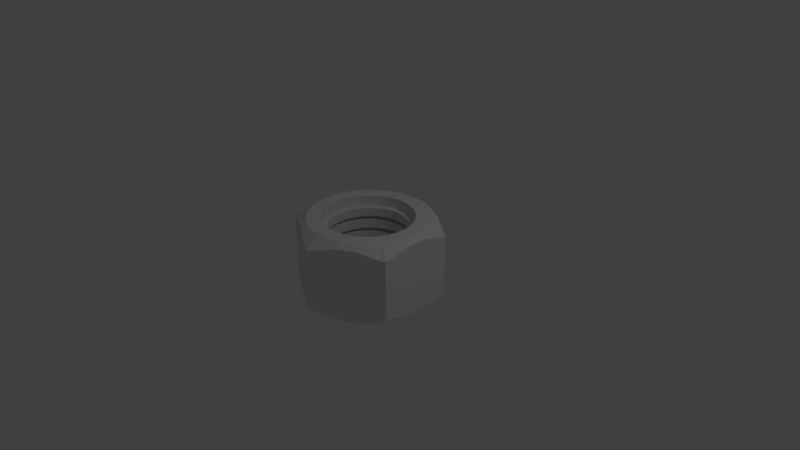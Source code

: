 # Source: roughBolt.blend  (saved by Blender 2.79.0; exported with 4.5.12 LTS)
import bpy
from mathutils import Matrix  # noqa: F401  (used for matrix-valued properties, if any)

bpy.ops.wm.read_factory_settings(use_empty=True)
scene = bpy.context.scene
scene.name = 'Scene'

# ---- collections
col_collection_1 = bpy.data.collections.new('Collection 1'); scene.collection.children.link(col_collection_1)

# ---- world
world_world = bpy.data.worlds.new('World'); scene.world = world_world
world_world.color = (0.05088, 0.05088, 0.05088)
world_world.use_sun_shadow = False
world_world.sun_shadow_jitter_overblur = 0.0
world_world.cycles.sampling_method = 'MANUAL'

# ---- cameras
cam_camera = bpy.data.cameras.new('Camera')
cam_camera.clip_end = 100.0
cam_camera.lens = 35.0
cam_camera.sensor_width = 32.0
cam_camera.sensor_height = 18.0
cam_camera.ortho_scale = 7.314
cam_camera.dof.focus_distance = 0.0
cam_camera.dof.aperture_fstop = 128.0

# ---- lights
light_lamp = bpy.data.lights.new('Lamp', 'POINT')
light_lamp.transmission_factor = 0.0
light_lamp.cutoff_distance = 30.0
light_lamp.energy = 100.0
light_lamp.shadow_buffer_clip_start = 1.001
light_lamp.shadow_soft_size = 0.1
light_lamp.shadow_maximum_resolution = 0.006
light_lamp.use_absolute_resolution = True

# ---- meshes
me_circle = bpy.data.meshes.new('Circle')
me_circle.from_pydata([(-0.866, 0.1433, 0.4849), (-0.866, -0.139, 0.4849), (-0.7856, 0.0827, 0.5502), (-0.866, 0.5, 0.415), (-0.7856, -0.08244, 0.5502), (-0.7512, 0.2442, 0.5502), (-0.684, 0.3951, 0.5502), (-0.866, -0.4213, 0.415), (-0.3089, 0.8216, 0.4849), (-0.5534, 0.6805, 0.4849), (-0.3212, 0.7217, 0.5502), (0.0, 1.0, 0.415), (-0.4642, 0.6391, 0.5502), (-0.1641, 0.7727, 0.5502), (-0.06447, 0.9628, 0.415), (0.0001307, 0.7899, 0.5502), (-0.5869, 0.5286, 0.5502), (-0.7979, 0.5394, 0.415), (0.5571, 0.6784, 0.4849), (0.3126, 0.8195, 0.4849), (0.4644, 0.639, 0.5502), (0.3214, 0.7216, 0.5502), (0.5871, 0.5284, 0.5502), (0.8016, 0.5372, 0.415), (0.1644, 0.7726, 0.5502), (0.06816, 0.9606, 0.415), (0.866, -0.1433, 0.4849), (0.866, 0.139, 0.4849), (0.7856, -0.0827, 0.5502), (0.866, 0.5, 0.415), (0.7856, 0.08244, 0.5502), (0.7512, -0.2442, 0.5502), (0.866, -0.4256, 0.415), (0.6841, 0.3948, 0.5502), (0.7513, 0.244, 0.5502), (0.866, 0.4213, 0.415), (0.3089, -0.8216, 0.4849), (0.5534, -0.6805, 0.4849), (0.3212, -0.7217, 0.5502), (-1.49e-07, -1.0, 0.415), (0.866, -0.5, 0.415), (0.4642, -0.6391, 0.5502), (0.1641, -0.7727, 0.5502), (0.06447, -0.9628, 0.415), (0.684, -0.3951, 0.5502), (0.5869, -0.5286, 0.5502), (0.7979, -0.5394, 0.415), (-0.5571, -0.6784, 0.4849), (-0.3126, -0.8195, 0.4849), (-0.4644, -0.639, 0.5502), (-0.3214, -0.7216, 0.5502), (-0.5871, -0.5284, 0.5502), (-0.8016, -0.5372, 0.415), (-0.6841, -0.3948, 0.5502), (-0.0001308, -0.7899, 0.5502), (-0.1644, -0.7726, 0.5502), (-0.06816, -0.9606, 0.415), (-0.866, -0.5, 0.415), (-0.866, 0.4256, 0.415), (-0.7513, -0.244, 0.5502), (-0.762, 0.08022, 0.5502), (-0.762, -0.07996, 0.5502), (-0.7287, 0.2369, 0.5502), (-0.6635, 0.3832, 0.5502), (-0.3115, 0.7, 0.5502), (-0.4503, 0.6199, 0.5502), (-0.1592, 0.7495, 0.5502), (0.0001268, 0.7662, 0.5502), (-0.5693, 0.5128, 0.5502), (0.4505, 0.6198, 0.5502), (0.3118, 0.6999, 0.5502), (0.5695, 0.5126, 0.5502), (0.1594, 0.7494, 0.5502), (0.762, -0.08022, 0.5502), (0.762, 0.07996, 0.5502), (0.7287, -0.2369, 0.5502), (0.6636, 0.383, 0.5502), (0.7287, 0.2366, 0.5502), (0.3115, -0.7, 0.5502), (0.4503, -0.6199, 0.5502), (0.1592, -0.7495, 0.5502), (0.6635, -0.3832, 0.5502), (0.5693, -0.5128, 0.5502), (-0.4505, -0.6198, 0.5502), (-0.3118, -0.6999, 0.5502), (-0.5695, -0.5126, 0.5502), (-0.6636, -0.383, 0.5502), (-0.0001269, -0.7662, 0.5502), (-0.1594, -0.7494, 0.5502), (-0.7287, -0.2366, 0.5502), (-0.7391, 0.07781, 0.5502), (-0.7392, -0.07756, 0.5502), (-0.7068, 0.2298, 0.5502), (-0.6436, 0.3717, 0.5502), (-0.3022, 0.679, 0.5502), (-0.4368, 0.6013, 0.5502), (-0.1544, 0.727, 0.5502), (0.000123, 0.7432, 0.5502), (-0.5522, 0.4974, 0.5502), (0.437, 0.6012, 0.5502), (0.3024, 0.6789, 0.5502), (0.5524, 0.4972, 0.5502), (0.1546, 0.7269, 0.5502), (0.7391, -0.07781, 0.5502), (0.7392, 0.07756, 0.5502), (0.7068, -0.2298, 0.5502), (0.6437, 0.3715, 0.5502), (0.7069, 0.2295, 0.5502), (0.3022, -0.679, 0.5502), (0.4368, -0.6013, 0.5502), (0.1544, -0.727, 0.5502), (0.6436, -0.3717, 0.5502), (0.5522, -0.4974, 0.5502), (-0.437, -0.6012, 0.5502), (-0.3024, -0.6789, 0.5502), (-0.5524, -0.4972, 0.5502), (-0.6437, -0.3715, 0.5502), (-0.0001231, -0.7432, 0.5502), (-0.1546, -0.7269, 0.5502), (-0.7069, -0.2295, 0.5502), (-0.6135, 0.06458, 0.5502), (-0.6135, -0.06438, 0.5502), (-0.5866, 0.1907, 0.5502), (-0.5342, 0.3085, 0.5502), (-0.2508, 0.5636, 0.5502), (-0.3625, 0.4991, 0.5502), (-0.1282, 0.6034, 0.5502), (0.0001021, 0.6169, 0.5502), (-0.4584, 0.4128, 0.5502), (0.3627, 0.499, 0.5502), (0.251, 0.5635, 0.5502), (0.4585, 0.4127, 0.5502), (0.1284, 0.6034, 0.5502), (0.6135, -0.06458, 0.5502), (0.6135, 0.06438, 0.5502), (0.5866, -0.1907, 0.5502), (0.5343, 0.3083, 0.5502), (0.5867, 0.1905, 0.5502), (0.2508, -0.5636, 0.5502), (0.3625, -0.4991, 0.5502), (0.1282, -0.6034, 0.5502), (0.5342, -0.3085, 0.5502), (0.4584, -0.4128, 0.5502), (-0.3627, -0.499, 0.5502), (-0.251, -0.5635, 0.5502), (-0.4585, -0.4127, 0.5502), (-0.5343, -0.3083, 0.5502), (-0.0001022, -0.6169, 0.5502), (-0.1284, -0.6034, 0.5502), (-0.5867, -0.1905, 0.5502), (-0.5951, 0.06264, 0.5502), (-0.5951, -0.06245, 0.5502), (-0.569, 0.185, 0.5502), (-0.5181, 0.2993, 0.5502), (-0.2433, 0.5467, 0.5502), (-0.3516, 0.4841, 0.5502), (-0.1243, 0.5853, 0.5502), (9.899e-05, 0.5984, 0.5502), (-0.4446, 0.4005, 0.5502), (0.3518, 0.484, 0.5502), (0.2435, 0.5466, 0.5502), (0.4447, 0.4003, 0.5502), (0.1245, 0.5853, 0.5502), (0.5951, -0.06264, 0.5502), (0.5951, 0.06245, 0.5502), (0.569, -0.185, 0.5502), (0.5182, 0.2991, 0.5502), (0.5691, 0.1848, 0.5502), (0.2433, -0.5467, 0.5502), (0.3516, -0.4841, 0.5502), (0.1243, -0.5853, 0.5502), (0.5181, -0.2993, 0.5502), (0.4446, -0.4005, 0.5502), (-0.3518, -0.484, 0.5502), (-0.2435, -0.5466, 0.5502), (-0.4447, -0.4003, 0.5502), (-0.5182, -0.2991, 0.5502), (-9.913e-05, -0.5984, 0.5502), (-0.1245, -0.5853, 0.5502), (-0.5691, -0.1848, 0.5502), (-0.5951, 0.06264, 0.5202), (-0.5951, -0.06245, 0.5202), (-0.569, 0.185, 0.5202), (-0.5181, 0.2993, 0.5202), (-0.2433, 0.5467, 0.5202), (-0.3516, 0.4841, 0.5202), (-0.1243, 0.5853, 0.5202), (9.899e-05, 0.5984, 0.5202), (-0.4446, 0.4005, 0.5202), (0.3518, 0.484, 0.5202), (0.2435, 0.5466, 0.5202), (0.4447, 0.4003, 0.5202), (0.1245, 0.5853, 0.5202), (0.5951, -0.06264, 0.5202), (0.5951, 0.06245, 0.5202), (0.569, -0.185, 0.5202), (0.5182, 0.2991, 0.5202), (0.5691, 0.1848, 0.5202), (0.2433, -0.5467, 0.5202), (0.3516, -0.4841, 0.5202), (0.1243, -0.5853, 0.5202), (0.5181, -0.2993, 0.5202), (0.4446, -0.4005, 0.5202), (-0.3518, -0.484, 0.5202), (-0.2435, -0.5466, 0.5202), (-0.4447, -0.4003, 0.5202), (-0.5182, -0.2991, 0.5202), (-9.913e-05, -0.5984, 0.5202), (-0.1245, -0.5853, 0.5202), (-0.5691, -0.1848, 0.5202), (-0.866, 0.5, 0.3741), (-0.5534, 0.6805, 0.4371), (-0.3089, 0.8216, 0.4371), (-0.06447, 0.9628, 0.3741), (-0.7979, 0.5394, 0.3741), (0.3126, 0.8195, 0.4371), (0.5571, 0.6784, 0.4371), (0.8016, 0.5372, 0.3741), (0.06816, 0.9606, 0.3741), (0.866, 0.139, 0.4371), (0.866, -0.1433, 0.4371), (0.866, -0.4256, 0.3741), (0.866, 0.4213, 0.3741), (0.5534, -0.6805, 0.4371), (0.3089, -0.8216, 0.4371), (-1.49e-07, -1.0, 0.3741), (0.06447, -0.9628, 0.3741), (0.866, -0.5, 0.3741), (0.7979, -0.5394, 0.3741), (-0.3126, -0.8195, 0.4371), (-0.5571, -0.6784, 0.4371), (-0.8016, -0.5372, 0.3741), (-0.06816, -0.9606, 0.3741), (-0.866, -0.5, 0.3741), (-0.866, -0.139, 0.4371), (-0.866, 0.1433, 0.4371), (-0.866, 0.4256, 0.3741), (-0.866, -0.4213, 0.3741), (2.941e-09, 1.0, 0.3741), (0.866, 0.5, 0.3741), (-0.866, 0.1433, -0.4849), (-0.866, -0.139, -0.4849), (-0.7856, 0.0827, -0.5502), (-0.866, 0.5, -0.415), (-0.7856, -0.08244, -0.5502), (-0.7512, 0.2442, -0.5502), (-0.684, 0.3951, -0.5502), (-0.866, -0.4213, -0.415), (-0.3089, 0.8216, -0.4849), (-0.5534, 0.6805, -0.4849), (-0.3212, 0.7217, -0.5502), (0.0, 1.0, -0.415), (-0.4642, 0.6391, -0.5502), (-0.1641, 0.7727, -0.5502), (-0.06447, 0.9628, -0.415), (0.0001307, 0.7899, -0.5502), (-0.5869, 0.5286, -0.5502), (-0.7979, 0.5394, -0.415), (0.5571, 0.6784, -0.4849), (0.3126, 0.8195, -0.4849), (0.4644, 0.639, -0.5502), (0.3214, 0.7216, -0.5502), (0.5871, 0.5284, -0.5502), (0.8016, 0.5372, -0.415), (0.1644, 0.7726, -0.5502), (0.06816, 0.9606, -0.415), (0.866, -0.1433, -0.4849), (0.866, 0.139, -0.4849), (0.7856, -0.0827, -0.5502), (0.866, 0.5, -0.415), (0.7856, 0.08244, -0.5502), (0.7512, -0.2442, -0.5502), (0.866, -0.4256, -0.415), (0.6841, 0.3948, -0.5502), (0.7513, 0.244, -0.5502), (0.866, 0.4213, -0.415), (0.3089, -0.8216, -0.4849), (0.5534, -0.6805, -0.4849), (0.3212, -0.7217, -0.5502), (-1.49e-07, -1.0, -0.415), (0.866, -0.5, -0.415), (0.4642, -0.6391, -0.5502), (0.1641, -0.7727, -0.5502), (0.06447, -0.9628, -0.415), (0.684, -0.3951, -0.5502), (0.5869, -0.5286, -0.5502), (0.7979, -0.5394, -0.415), (-0.5571, -0.6784, -0.4849), (-0.3126, -0.8195, -0.4849), (-0.4644, -0.639, -0.5502), (-0.3214, -0.7216, -0.5502), (-0.5871, -0.5284, -0.5502), (-0.8016, -0.5372, -0.415), (-0.6841, -0.3948, -0.5502), (-0.0001308, -0.7899, -0.5502), (-0.1644, -0.7726, -0.5502), (-0.06816, -0.9606, -0.415), (-0.866, -0.5, -0.415), (-0.866, 0.4256, -0.415), (-0.7513, -0.244, -0.5502), (-0.762, 0.08022, -0.5502), (-0.762, -0.07996, -0.5502), (-0.7287, 0.2369, -0.5502), (-0.6635, 0.3832, -0.5502), (-0.3115, 0.7, -0.5502), (-0.4503, 0.6199, -0.5502), (-0.1592, 0.7495, -0.5502), (0.0001268, 0.7662, -0.5502), (-0.5693, 0.5128, -0.5502), (0.4505, 0.6198, -0.5502), (0.3118, 0.6999, -0.5502), (0.5695, 0.5126, -0.5502), (0.1594, 0.7494, -0.5502), (0.762, -0.08022, -0.5502), (0.762, 0.07996, -0.5502), (0.7287, -0.2369, -0.5502), (0.6636, 0.383, -0.5502), (0.7287, 0.2366, -0.5502), (0.3115, -0.7, -0.5502), (0.4503, -0.6199, -0.5502), (0.1592, -0.7495, -0.5502), (0.6635, -0.3832, -0.5502), (0.5693, -0.5128, -0.5502), (-0.4505, -0.6198, -0.5502), (-0.3118, -0.6999, -0.5502), (-0.5695, -0.5126, -0.5502), (-0.6636, -0.383, -0.5502), (-0.0001269, -0.7662, -0.5502), (-0.1594, -0.7494, -0.5502), (-0.7287, -0.2366, -0.5502), (-0.7391, 0.07781, -0.5502), (-0.7392, -0.07756, -0.5502), (-0.7068, 0.2298, -0.5502), (-0.6436, 0.3717, -0.5502), (-0.3022, 0.679, -0.5502), (-0.4368, 0.6013, -0.5502), (-0.1544, 0.727, -0.5502), (0.000123, 0.7432, -0.5502), (-0.5522, 0.4974, -0.5502), (0.437, 0.6012, -0.5502), (0.3024, 0.6789, -0.5502), (0.5524, 0.4972, -0.5502), (0.1546, 0.7269, -0.5502), (0.7391, -0.07781, -0.5502), (0.7392, 0.07756, -0.5502), (0.7068, -0.2298, -0.5502), (0.6437, 0.3715, -0.5502), (0.7069, 0.2295, -0.5502), (0.3022, -0.679, -0.5502), (0.4368, -0.6013, -0.5502), (0.1544, -0.727, -0.5502), (0.6436, -0.3717, -0.5502), (0.5522, -0.4974, -0.5502), (-0.437, -0.6012, -0.5502), (-0.3024, -0.6789, -0.5502), (-0.5524, -0.4972, -0.5502), (-0.6437, -0.3715, -0.5502), (-0.0001231, -0.7432, -0.5502), (-0.1546, -0.7269, -0.5502), (-0.7069, -0.2295, -0.5502), (-0.6135, 0.06458, -0.5502), (-0.6135, -0.06438, -0.5502), (-0.5866, 0.1907, -0.5502), (-0.5342, 0.3085, -0.5502), (-0.2508, 0.5636, -0.5502), (-0.3625, 0.4991, -0.5502), (-0.1282, 0.6034, -0.5502), (0.0001021, 0.6169, -0.5502), (-0.4584, 0.4128, -0.5502), (0.3627, 0.499, -0.5502), (0.251, 0.5635, -0.5502), (0.4585, 0.4127, -0.5502), (0.1284, 0.6034, -0.5502), (0.6135, -0.06458, -0.5502), (0.6135, 0.06438, -0.5502), (0.5866, -0.1907, -0.5502), (0.5343, 0.3083, -0.5502), (0.5867, 0.1905, -0.5502), (0.2508, -0.5636, -0.5502), (0.3625, -0.4991, -0.5502), (0.1282, -0.6034, -0.5502), (0.5342, -0.3085, -0.5502), (0.4584, -0.4128, -0.5502), (-0.3627, -0.499, -0.5502), (-0.251, -0.5635, -0.5502), (-0.4585, -0.4127, -0.5502), (-0.5343, -0.3083, -0.5502), (-0.0001022, -0.6169, -0.5502), (-0.1284, -0.6034, -0.5502), (-0.5867, -0.1905, -0.5502), (-0.5951, 0.06264, -0.5502), (-0.5951, -0.06245, -0.5502), (-0.569, 0.185, -0.5502), (-0.5181, 0.2993, -0.5502), (-0.2433, 0.5467, -0.5502), (-0.3516, 0.4841, -0.5502), (-0.1243, 0.5853, -0.5502), (9.899e-05, 0.5984, -0.5502), (-0.4446, 0.4005, -0.5502), (0.3518, 0.484, -0.5502), (0.2435, 0.5466, -0.5502), (0.4447, 0.4003, -0.5502), (0.1245, 0.5853, -0.5502), (0.5951, -0.06264, -0.5502), (0.5951, 0.06245, -0.5502), (0.569, -0.185, -0.5502), (0.5182, 0.2991, -0.5502), (0.5691, 0.1848, -0.5502), (0.2433, -0.5467, -0.5502), (0.3516, -0.4841, -0.5502), (0.1243, -0.5853, -0.5502), (0.5181, -0.2993, -0.5502), (0.4446, -0.4005, -0.5502), (-0.3518, -0.484, -0.5502), (-0.2435, -0.5466, -0.5502), (-0.4447, -0.4003, -0.5502), (-0.5182, -0.2991, -0.5502), (-9.913e-05, -0.5984, -0.5502), (-0.1245, -0.5853, -0.5502), (-0.5691, -0.1848, -0.5502), (-0.5951, 0.06264, -0.5202), (-0.5951, -0.06245, -0.5202), (-0.569, 0.185, -0.5202), (-0.5181, 0.2993, -0.5202), (-0.2433, 0.5467, -0.5202), (-0.3516, 0.4841, -0.5202), (-0.1243, 0.5853, -0.5202), (9.899e-05, 0.5984, -0.5202), (-0.4446, 0.4005, -0.5202), (0.3518, 0.484, -0.5202), (0.2435, 0.5466, -0.5202), (0.4447, 0.4003, -0.5202), (0.1245, 0.5853, -0.5202), (0.5951, -0.06264, -0.5202), (0.5951, 0.06245, -0.5202), (0.569, -0.185, -0.5202), (0.5182, 0.2991, -0.5202), (0.5691, 0.1848, -0.5202), (0.2433, -0.5467, -0.5202), (0.3516, -0.4841, -0.5202), (0.1243, -0.5853, -0.5202), (0.5181, -0.2993, -0.5202), (0.4446, -0.4005, -0.5202), (-0.3518, -0.484, -0.5202), (-0.2435, -0.5466, -0.5202), (-0.4447, -0.4003, -0.5202), (-0.5182, -0.2991, -0.5202), (-9.913e-05, -0.5984, -0.5202), (-0.1245, -0.5853, -0.5202), (-0.5691, -0.1848, -0.5202), (-0.866, 0.5, -0.3741), (-0.5534, 0.6805, -0.4371), (-0.3089, 0.8216, -0.4371), (-0.06447, 0.9628, -0.3741), (-0.7979, 0.5394, -0.3741), (0.3126, 0.8195, -0.4371), (0.5571, 0.6784, -0.4371), (0.8016, 0.5372, -0.3741), (0.06816, 0.9606, -0.3741), (0.866, 0.139, -0.4371), (0.866, -0.1433, -0.4371), (0.866, -0.4256, -0.3741), (0.866, 0.4213, -0.3741), (0.5534, -0.6805, -0.4371), (0.3089, -0.8216, -0.4371), (-1.49e-07, -1.0, -0.3741), (0.06447, -0.9628, -0.3741), (0.866, -0.5, -0.3741), (0.7979, -0.5394, -0.3741), (-0.3126, -0.8195, -0.4371), (-0.5571, -0.6784, -0.4371), (-0.8016, -0.5372, -0.3741), (-0.06816, -0.9606, -0.3741), (-0.866, -0.5, -0.3741), (-0.866, -0.139, -0.4371), (-0.866, 0.1433, -0.4371), (-0.866, 0.4256, -0.3741), (-0.866, -0.4213, -0.3741), (2.941e-09, 1.0, -0.3741), (0.866, 0.5, -0.3741), (9.899e-05, 0.5984, -0.2887), (9.899e-05, 0.5984, -0.4048), (9.899e-05, 0.5984, -0.1153), (9.899e-05, 0.5984, -0.2314), (9.899e-05, 0.5984, 0.05805), (9.899e-05, 0.5984, -0.05805), (9.899e-05, 0.5984, 0.2314), (9.899e-05, 0.5984, 0.1153), (9.899e-05, 0.5984, 0.4048), (9.899e-05, 0.5984, 0.2887), (-0.1243, 0.5853, 0.2887), (-0.1243, 0.5853, 0.4048), (-0.1243, 0.5853, 0.1153), (-0.1243, 0.5853, 0.2314), (-0.1243, 0.5853, -0.05805), (-0.1243, 0.5853, 0.05805), (-0.1243, 0.5853, -0.2314), (-0.1243, 0.5853, -0.1153), (-0.1243, 0.5853, -0.4048), (-0.1243, 0.5853, -0.2887), (-0.3518, -0.484, -0.4048), (-0.3518, -0.484, -0.2887), (-0.3518, -0.484, -0.2314), (-0.3518, -0.484, -0.1153), (-0.3518, -0.484, -0.05805), (-0.3518, -0.484, 0.05805), (-0.3518, -0.484, 0.1153), (-0.3518, -0.484, 0.2314), (-0.3518, -0.484, 0.2887), (-0.3518, -0.484, 0.4048), (-0.2435, -0.5466, 0.4048), (-0.2435, -0.5466, 0.2887), (-0.2435, -0.5466, 0.2314), (-0.2435, -0.5466, 0.1153), (-0.2435, -0.5466, 0.05805), (-0.2435, -0.5466, -0.05805), (-0.2435, -0.5466, -0.1153), (-0.2435, -0.5466, -0.2314), (-0.2435, -0.5466, -0.2887), (-0.2435, -0.5466, -0.4048), (-0.3516, 0.4841, -0.4048), (-0.3516, 0.4841, -0.2887), (-0.3516, 0.4841, -0.2314), (-0.3516, 0.4841, -0.1153), (-0.3516, 0.4841, -0.05805), (-0.3516, 0.4841, 0.05805), (-0.3516, 0.4841, 0.1153), (-0.3516, 0.4841, 0.2314), (-0.3516, 0.4841, 0.2887), (-0.3516, 0.4841, 0.4048), (-0.4446, 0.4005, 0.4048), (-0.4446, 0.4005, 0.2887), (-0.4446, 0.4005, 0.2314), (-0.4446, 0.4005, 0.1153), (-0.4446, 0.4005, 0.05805), (-0.4446, 0.4005, -0.05805), (-0.4446, 0.4005, -0.1153), (-0.4446, 0.4005, -0.2314), (-0.4446, 0.4005, -0.2887), (-0.4446, 0.4005, -0.4048), (0.3518, 0.484, -0.2887), (0.3518, 0.484, -0.4048), (0.3518, 0.484, -0.1153), (0.3518, 0.484, -0.2314), (0.3518, 0.484, 0.05805), (0.3518, 0.484, -0.05805), (0.3518, 0.484, 0.2314), (0.3518, 0.484, 0.1153), (0.3518, 0.484, 0.4048), (0.3518, 0.484, 0.2887), (0.2435, 0.5466, 0.2887), (0.2435, 0.5466, 0.4048), (0.2435, 0.5466, 0.1153), (0.2435, 0.5466, 0.2314), (0.2435, 0.5466, -0.05805), (0.2435, 0.5466, 0.05805), (0.2435, 0.5466, -0.2314), (0.2435, 0.5466, -0.1153), (0.2435, 0.5466, -0.4048), (0.2435, 0.5466, -0.2887), (-0.5182, -0.2991, -0.2887), (-0.5182, -0.2991, -0.4048), (-0.5182, -0.2991, -0.1153), (-0.5182, -0.2991, -0.2314), (-0.5182, -0.2991, 0.05805), (-0.5182, -0.2991, -0.05805), (-0.5182, -0.2991, 0.2314), (-0.5182, -0.2991, 0.1153), (-0.5182, -0.2991, 0.4048), (-0.5182, -0.2991, 0.2887), (-0.4447, -0.4003, 0.2887), (-0.4447, -0.4003, 0.4048), (-0.4447, -0.4003, 0.1153), (-0.4447, -0.4003, 0.2314), (-0.4447, -0.4003, -0.05805), (-0.4447, -0.4003, 0.05805), (-0.4447, -0.4003, -0.2314), (-0.4447, -0.4003, -0.1153), (-0.4447, -0.4003, -0.4048), (-0.4447, -0.4003, -0.2887), (-0.2433, 0.5467, 0.2887), (-0.2433, 0.5467, 0.4048), (-0.2433, 0.5467, 0.1153), (-0.2433, 0.5467, 0.2314), (-0.2433, 0.5467, -0.05805), (-0.2433, 0.5467, 0.05805), (-0.2433, 0.5467, -0.2314), (-0.2433, 0.5467, -0.1153), (-0.2433, 0.5467, -0.4048), (-0.2433, 0.5467, -0.2887), (-0.1245, -0.5853, 0.2887), (-0.1245, -0.5853, 0.4048), (-0.1245, -0.5853, 0.1153), (-0.1245, -0.5853, 0.2314), (-0.1245, -0.5853, -0.05805), (-0.1245, -0.5853, 0.05805), (-0.1245, -0.5853, -0.2314), (-0.1245, -0.5853, -0.1153), (-0.1245, -0.5853, -0.4048), (-0.1245, -0.5853, -0.2887), (0.1245, 0.5853, -0.4048), (0.1245, 0.5853, -0.2887), (0.1245, 0.5853, -0.2314), (0.1245, 0.5853, -0.1153), (0.1245, 0.5853, -0.05805), (0.1245, 0.5853, 0.05805), (0.1245, 0.5853, 0.1153), (0.1245, 0.5853, 0.2314), (0.1245, 0.5853, 0.2887), (0.1245, 0.5853, 0.4048), (-9.913e-05, -0.5984, -0.4048), (-9.913e-05, -0.5984, -0.2887), (-9.913e-05, -0.5984, -0.2314), (-9.913e-05, -0.5984, -0.1153), (-9.913e-05, -0.5984, -0.05805), (-9.913e-05, -0.5984, 0.05805), (-9.913e-05, -0.5984, 0.1153), (-9.913e-05, -0.5984, 0.2314), (-9.913e-05, -0.5984, 0.2887), (-9.913e-05, -0.5984, 0.4048), (0.4447, 0.4003, 0.4048), (0.4447, 0.4003, 0.2887), (0.4447, 0.4003, 0.2314), (0.4447, 0.4003, 0.1153), (0.4447, 0.4003, 0.05805), (0.4447, 0.4003, -0.05805), (0.4447, 0.4003, -0.1153), (0.4447, 0.4003, -0.2314), (0.4447, 0.4003, -0.2887), (0.4447, 0.4003, -0.4048), (-0.5691, -0.1848, -0.4048), (-0.5691, -0.1848, -0.2887), (-0.5691, -0.1848, -0.2314), (-0.5691, -0.1848, -0.1153), (-0.5691, -0.1848, -0.05805), (-0.5691, -0.1848, 0.05805), (-0.5691, -0.1848, 0.1153), (-0.5691, -0.1848, 0.2314), (-0.5691, -0.1848, 0.2887), (-0.5691, -0.1848, 0.4048), (-0.5951, -0.06245, 0.4048), (-0.5951, -0.06245, 0.2887), (-0.5951, -0.06245, 0.2314), (-0.5951, -0.06245, 0.1153), (-0.5951, -0.06245, 0.05805), (-0.5951, -0.06245, -0.05805), (-0.5951, -0.06245, -0.1153), (-0.5951, -0.06245, -0.2314), (-0.5951, -0.06245, -0.2887), (-0.5951, -0.06245, -0.4048), (0.5951, 0.06245, -0.4048), (0.5951, 0.06245, -0.2887), (0.5951, 0.06245, -0.2314), (0.5951, 0.06245, -0.1153), (0.5951, 0.06245, -0.05805), (0.5951, 0.06245, 0.05805), (0.5951, 0.06245, 0.1153), (0.5951, 0.06245, 0.2314), (0.5951, 0.06245, 0.2887), (0.5951, 0.06245, 0.4048), (0.5951, -0.06264, 0.4048), (0.5951, -0.06264, 0.2887), (0.5951, -0.06264, 0.2314), (0.5951, -0.06264, 0.1153), (0.5951, -0.06264, 0.05805), (0.5951, -0.06264, -0.05805), (0.5951, -0.06264, -0.1153), (0.5951, -0.06264, -0.2314), (0.5951, -0.06264, -0.2887), (0.5951, -0.06264, -0.4048), (0.5691, 0.1848, -0.4048), (0.5691, 0.1848, -0.2887), (0.5691, 0.1848, -0.2314), (0.5691, 0.1848, -0.1153), (0.5691, 0.1848, -0.05805), (0.5691, 0.1848, 0.05805), (0.5691, 0.1848, 0.1153), (0.5691, 0.1848, 0.2314), (0.5691, 0.1848, 0.2887), (0.5691, 0.1848, 0.4048), (-0.5181, 0.2993, -0.4048), (-0.5181, 0.2993, -0.2887), (-0.5181, 0.2993, -0.2314), (-0.5181, 0.2993, -0.1153), (-0.5181, 0.2993, -0.05805), (-0.5181, 0.2993, 0.05805), (-0.5181, 0.2993, 0.1153), (-0.5181, 0.2993, 0.2314), (-0.5181, 0.2993, 0.2887), (-0.5181, 0.2993, 0.4048), (0.569, -0.185, 0.4048), (0.569, -0.185, 0.2887), (0.569, -0.185, 0.2314), (0.569, -0.185, 0.1153), (0.569, -0.185, 0.05805), (0.569, -0.185, -0.05805), (0.569, -0.185, -0.1153), (0.569, -0.185, -0.2314), (0.569, -0.185, -0.2887), (0.569, -0.185, -0.4048), (0.5182, 0.2991, 0.4048), (0.5182, 0.2991, 0.2887), (0.5182, 0.2991, 0.2314), (0.5182, 0.2991, 0.1153), (0.5182, 0.2991, 0.05805), (0.5182, 0.2991, -0.05805), (0.5182, 0.2991, -0.1153), (0.5182, 0.2991, -0.2314), (0.5182, 0.2991, -0.2887), (0.5182, 0.2991, -0.4048), (-0.5951, 0.06264, 0.2887), (-0.5951, 0.06264, 0.4048), (-0.5951, 0.06264, 0.1153), (-0.5951, 0.06264, 0.2314), (-0.5951, 0.06264, -0.05805), (-0.5951, 0.06264, 0.05805), (-0.5951, 0.06264, -0.2314), (-0.5951, 0.06264, -0.1153), (-0.5951, 0.06264, -0.4048), (-0.5951, 0.06264, -0.2887), (0.3516, -0.4841, -0.4048), (0.3516, -0.4841, -0.2887), (0.3516, -0.4841, -0.2314), (0.3516, -0.4841, -0.1153), (0.3516, -0.4841, -0.05805), (0.3516, -0.4841, 0.05805), (0.3516, -0.4841, 0.1153), (0.3516, -0.4841, 0.2314), (0.3516, -0.4841, 0.2887), (0.3516, -0.4841, 0.4048), (0.2433, -0.5467, 0.4048), (0.2433, -0.5467, 0.2887), (0.2433, -0.5467, 0.2314), (0.2433, -0.5467, 0.1153), (0.2433, -0.5467, 0.05805), (0.2433, -0.5467, -0.05805), (0.2433, -0.5467, -0.1153), (0.2433, -0.5467, -0.2314), (0.2433, -0.5467, -0.2887), (0.2433, -0.5467, -0.4048), (-0.569, 0.185, -0.4048), (-0.569, 0.185, -0.2887), (-0.569, 0.185, -0.2314), (-0.569, 0.185, -0.1153), (-0.569, 0.185, -0.05805), (-0.569, 0.185, 0.05805), (-0.569, 0.185, 0.1153), (-0.569, 0.185, 0.2314), (-0.569, 0.185, 0.2887), (-0.569, 0.185, 0.4048), (0.5181, -0.2993, 0.4048), (0.5181, -0.2993, 0.2887), (0.5181, -0.2993, 0.2314), (0.5181, -0.2993, 0.1153), (0.5181, -0.2993, 0.05805), (0.5181, -0.2993, -0.05805), (0.5181, -0.2993, -0.1153), (0.5181, -0.2993, -0.2314), (0.5181, -0.2993, -0.2887), (0.5181, -0.2993, -0.4048), (0.4446, -0.4005, -0.4048), (0.4446, -0.4005, -0.2887), (0.4446, -0.4005, -0.2314), (0.4446, -0.4005, -0.1153), (0.4446, -0.4005, -0.05805), (0.4446, -0.4005, 0.05805), (0.4446, -0.4005, 0.1153), (0.4446, -0.4005, 0.2314), (0.4446, -0.4005, 0.2887), (0.4446, -0.4005, 0.4048), (0.1243, -0.5853, -0.4048), (0.1243, -0.5853, -0.2887), (0.1243, -0.5853, -0.2314), (0.1243, -0.5853, -0.1153), (0.1243, -0.5853, -0.05805), (0.1243, -0.5853, 0.05805), (0.1243, -0.5853, 0.1153), (0.1243, -0.5853, 0.2314), (0.1243, -0.5853, 0.2887), (0.1243, -0.5853, 0.4048), (-0.5207, 0.05481, -0.4048), (-0.5207, 0.05481, -0.2887), (-0.5207, -0.05464, -0.2887), (-0.5207, -0.05464, -0.4048), (-0.5207, 0.05481, -0.2314), (-0.5207, 0.05481, -0.1153), (-0.5207, -0.05464, -0.1153), (-0.5207, -0.05464, -0.2314), (-0.5207, 0.05481, -0.05805), (-0.5207, 0.05481, 0.05805), (-0.5207, -0.05464, 0.05805), (-0.5207, -0.05464, -0.05805), (-0.5207, 0.05481, 0.1153), (-0.5207, 0.05481, 0.2314), (-0.5207, -0.05464, 0.2314), (-0.5207, -0.05464, 0.1153), (-0.5207, 0.05481, 0.2887), (-0.5207, 0.05481, 0.4048), (-0.5207, -0.05464, 0.4048), (-0.5207, -0.05464, 0.2887), (-0.3078, -0.4235, -0.4048), (-0.3078, -0.4235, -0.2887), (-0.213, -0.4783, -0.2887), (-0.213, -0.4783, -0.4048), (-0.3078, -0.4235, -0.2314), (-0.3078, -0.4235, -0.1153), (-0.213, -0.4783, -0.1153), (-0.213, -0.4783, -0.2314), (-0.3078, -0.4235, -0.05805), (-0.3078, -0.4235, 0.05805), (-0.213, -0.4783, 0.05805), (-0.213, -0.4783, -0.05805), (-0.3078, -0.4235, 0.1153), (-0.3078, -0.4235, 0.2314), (-0.213, -0.4783, 0.2314), (-0.213, -0.4783, 0.1153), (-0.3078, -0.4235, 0.2887), (-0.3078, -0.4235, 0.4048), (-0.213, -0.4783, 0.4048), (-0.213, -0.4783, 0.2887), (-0.3077, 0.4236, -0.4048), (-0.3077, 0.4236, -0.2887), (-0.389, 0.3504, -0.2887), (-0.389, 0.3504, -0.4048), (-0.3077, 0.4236, -0.2314), (-0.3077, 0.4236, -0.1153), (-0.389, 0.3504, -0.1153), (-0.389, 0.3504, -0.2314), (-0.3077, 0.4236, -0.05805), (-0.3077, 0.4236, 0.05805), (-0.389, 0.3504, 0.05805), (-0.389, 0.3504, -0.05805), (-0.3077, 0.4236, 0.1153), (-0.3077, 0.4236, 0.2314), (-0.389, 0.3504, 0.2314), (-0.389, 0.3504, 0.1153), (-0.3077, 0.4236, 0.2887), (-0.3077, 0.4236, 0.4048), (-0.389, 0.3504, 0.4048), (-0.389, 0.3504, 0.2887), (0.389, -0.3504, -0.4048), (0.389, -0.3504, -0.2887), (0.4534, -0.2619, -0.2887), (0.4534, -0.2619, -0.4048), (0.389, -0.3504, -0.2314), (0.389, -0.3504, -0.1153), (0.4534, -0.2619, -0.1153), (0.4534, -0.2619, -0.2314), (0.389, -0.3504, -0.05805), (0.389, -0.3504, 0.05805), (0.4534, -0.2619, 0.05805), (0.4534, -0.2619, -0.05805), (0.389, -0.3504, 0.1153), (0.389, -0.3504, 0.2314), (0.4534, -0.2619, 0.2314), (0.4534, -0.2619, 0.1153), (0.389, -0.3504, 0.2887), (0.389, -0.3504, 0.4048), (0.4534, -0.2619, 0.4048), (0.4534, -0.2619, 0.2887), (-0.2129, 0.4783, -0.4048), (-0.2129, 0.4783, -0.2887), (-0.2129, 0.4783, -0.2314), (-0.2129, 0.4783, -0.1153), (-0.2129, 0.4783, -0.05805), (-0.2129, 0.4783, 0.05805), (-0.2129, 0.4783, 0.1153), (-0.2129, 0.4783, 0.2314), (-0.2129, 0.4783, 0.2887), (-0.2129, 0.4783, 0.4048), (0.1088, -0.5121, -0.4048), (0.1088, -0.5121, -0.2887), (0.2129, -0.4783, -0.2887), (0.2129, -0.4783, -0.4048), (0.1088, -0.5121, -0.2314), (0.1088, -0.5121, -0.1153), (0.2129, -0.4783, -0.1153), (0.2129, -0.4783, -0.2314), (0.1088, -0.5121, -0.05805), (0.1088, -0.5121, 0.05805), (0.2129, -0.4783, 0.05805), (0.2129, -0.4783, -0.05805), (0.1088, -0.5121, 0.1153), (0.1088, -0.5121, 0.2314), (0.2129, -0.4783, 0.2314), (0.2129, -0.4783, 0.1153), (0.1088, -0.5121, 0.2887), (0.1088, -0.5121, 0.4048), (0.2129, -0.4783, 0.4048), (0.2129, -0.4783, 0.2887), (-8.674e-05, -0.5236, -0.4048), (-8.674e-05, -0.5236, -0.2887), (-8.674e-05, -0.5236, -0.2314), (-8.674e-05, -0.5236, -0.1153), (-8.674e-05, -0.5236, -0.05805), (-8.674e-05, -0.5236, 0.05805), (-8.674e-05, -0.5236, 0.1153), (-8.674e-05, -0.5236, 0.2314), (-8.674e-05, -0.5236, 0.2887), (-8.674e-05, -0.5236, 0.4048), (-0.4979, 0.1619, -0.4048), (-0.4979, 0.1619, -0.2887), (-0.4979, 0.1619, -0.2314), (-0.4979, 0.1619, -0.1153), (-0.4979, 0.1619, -0.05805), (-0.4979, 0.1619, 0.05805), (-0.4979, 0.1619, 0.1153), (-0.4979, 0.1619, 0.2314), (-0.4979, 0.1619, 0.2887), (-0.4979, 0.1619, 0.4048), (0.3077, -0.4236, -0.4048), (0.3077, -0.4236, -0.2887), (0.3077, -0.4236, -0.2314), (0.3077, -0.4236, -0.1153), (0.3077, -0.4236, -0.05805), (0.3077, -0.4236, 0.05805), (0.3077, -0.4236, 0.1153), (0.3077, -0.4236, 0.2314), (0.3077, -0.4236, 0.2887), (0.3077, -0.4236, 0.4048), (0.4979, -0.1619, -0.2887), (0.4979, -0.1619, -0.4048), (0.4979, -0.1619, -0.1153), (0.4979, -0.1619, -0.2314), (0.4979, -0.1619, 0.05805), (0.4979, -0.1619, -0.05805), (0.4979, -0.1619, 0.2314), (0.4979, -0.1619, 0.1153), (0.4979, -0.1619, 0.4048), (0.4979, -0.1619, 0.2887), (-0.4534, 0.2619, -0.4048), (-0.4534, 0.2619, -0.2887), (-0.4534, 0.2619, -0.2314), (-0.4534, 0.2619, -0.1153), (-0.4534, 0.2619, -0.05805), (-0.4534, 0.2619, 0.05805), (-0.4534, 0.2619, 0.1153), (-0.4534, 0.2619, 0.2314), (-0.4534, 0.2619, 0.2887), (-0.4534, 0.2619, 0.4048), (0.1089, 0.5121, -0.4048), (0.1089, 0.5121, -0.2887), (8.661e-05, 0.5236, -0.2887), (8.661e-05, 0.5236, -0.4048), (0.1089, 0.5121, -0.2314), (0.1089, 0.5121, -0.1153), (8.661e-05, 0.5236, -0.1153), (8.661e-05, 0.5236, -0.2314), (0.1089, 0.5121, -0.05805), (0.1089, 0.5121, 0.05805), (8.661e-05, 0.5236, 0.05805), (8.661e-05, 0.5236, -0.05805), (0.1089, 0.5121, 0.1153), (0.1089, 0.5121, 0.2314), (8.661e-05, 0.5236, 0.2314), (8.661e-05, 0.5236, 0.1153), (0.1089, 0.5121, 0.2887), (0.1089, 0.5121, 0.4048), (8.661e-05, 0.5236, 0.4048), (8.661e-05, 0.5236, 0.2887), (0.498, 0.1617, -0.4048), (0.498, 0.1617, -0.2887), (0.4535, 0.2617, -0.2887), (0.4535, 0.2617, -0.4048), (0.498, 0.1617, -0.2314), (0.498, 0.1617, -0.1153), (0.4535, 0.2617, -0.1153), (0.4535, 0.2617, -0.2314), (0.498, 0.1617, -0.05805), (0.498, 0.1617, 0.05805), (0.4535, 0.2617, 0.05805), (0.4535, 0.2617, -0.05805), (0.498, 0.1617, 0.1153), (0.498, 0.1617, 0.2314), (0.4535, 0.2617, 0.2314), (0.4535, 0.2617, 0.1153), (0.498, 0.1617, 0.2887), (0.498, 0.1617, 0.4048), (0.4535, 0.2617, 0.4048), (0.4535, 0.2617, 0.2887), (0.3891, 0.3503, -0.2887), (0.3891, 0.3503, -0.4048), (0.3891, 0.3503, -0.1153), (0.3891, 0.3503, -0.2314), (0.3891, 0.3503, 0.05805), (0.3891, 0.3503, -0.05805), (0.3891, 0.3503, 0.2314), (0.3891, 0.3503, 0.1153), (0.3891, 0.3503, 0.4048), (0.3891, 0.3503, 0.2887), (0.5207, -0.05481, -0.2887), (0.5207, -0.05481, -0.4048), (0.5207, -0.05481, -0.1153), (0.5207, -0.05481, -0.2314), (0.5207, -0.05481, 0.05805), (0.5207, -0.05481, -0.05805), (0.5207, -0.05481, 0.2314), (0.5207, -0.05481, 0.1153), (0.5207, -0.05481, 0.4048), (0.5207, -0.05481, 0.2887), (0.5207, 0.05464, -0.4048), (0.5207, 0.05464, -0.2887), (0.5207, 0.05464, -0.2314), (0.5207, 0.05464, -0.1153), (0.5207, 0.05464, -0.05805), (0.5207, 0.05464, 0.05805), (0.5207, 0.05464, 0.1153), (0.5207, 0.05464, 0.2314), (0.5207, 0.05464, 0.2887), (0.5207, 0.05464, 0.4048), (-0.498, -0.1617, -0.4048), (-0.498, -0.1617, -0.2887), (-0.4535, -0.2617, -0.2887), (-0.4535, -0.2617, -0.4048), (-0.498, -0.1617, -0.2314), (-0.498, -0.1617, -0.1153), (-0.4535, -0.2617, -0.1153), (-0.4535, -0.2617, -0.2314), (-0.498, -0.1617, -0.05805), (-0.498, -0.1617, 0.05805), (-0.4535, -0.2617, 0.05805), (-0.4535, -0.2617, -0.05805), (-0.498, -0.1617, 0.1153), (-0.498, -0.1617, 0.2314), (-0.4535, -0.2617, 0.2314), (-0.4535, -0.2617, 0.1153), (-0.498, -0.1617, 0.2887), (-0.498, -0.1617, 0.4048), (-0.4535, -0.2617, 0.4048), (-0.4535, -0.2617, 0.2887), (0.3078, 0.4235, -0.2887), (0.3078, 0.4235, -0.4048), (0.3078, 0.4235, -0.1153), (0.3078, 0.4235, -0.2314), (0.3078, 0.4235, 0.05805), (0.3078, 0.4235, -0.05805), (0.3078, 0.4235, 0.2314), (0.3078, 0.4235, 0.1153), (0.3078, 0.4235, 0.4048), (0.3078, 0.4235, 0.2887), (-0.1089, -0.5121, -0.4048), (-0.1089, -0.5121, -0.2887), (-0.1089, -0.5121, -0.2314), (-0.1089, -0.5121, -0.1153), (-0.1089, -0.5121, -0.05805), (-0.1089, -0.5121, 0.05805), (-0.1089, -0.5121, 0.1153), (-0.1089, -0.5121, 0.2314), (-0.1089, -0.5121, 0.2887), (-0.1089, -0.5121, 0.4048), (0.213, 0.4783, -0.4048), (0.213, 0.4783, -0.2887), (0.213, 0.4783, -0.2314), (0.213, 0.4783, -0.1153), (0.213, 0.4783, -0.05805), (0.213, 0.4783, 0.05805), (0.213, 0.4783, 0.1153), (0.213, 0.4783, 0.2314), (0.213, 0.4783, 0.2887), (0.213, 0.4783, 0.4048), (-0.3891, -0.3503, -0.4048), (-0.3891, -0.3503, -0.2887), (-0.3891, -0.3503, -0.2314), (-0.3891, -0.3503, -0.1153), (-0.3891, -0.3503, -0.05805), (-0.3891, -0.3503, 0.05805), (-0.3891, -0.3503, 0.1153), (-0.3891, -0.3503, 0.2314), (-0.3891, -0.3503, 0.2887), (-0.3891, -0.3503, 0.4048), (-0.1088, 0.5121, -0.4048), (-0.1088, 0.5121, -0.2887), (-0.1088, 0.5121, -0.2314), (-0.1088, 0.5121, -0.1153), (-0.1088, 0.5121, -0.05805), (-0.1088, 0.5121, 0.05805), (-0.1088, 0.5121, 0.1153), (-0.1088, 0.5121, 0.2314), (-0.1088, 0.5121, 0.2887), (-0.1088, 0.5121, 0.4048)], [], [(235, 234, 1, 0), (236, 235, 0, 58), (237, 233, 57, 7), (0, 1, 4, 2), (58, 0, 2, 5), (210, 236, 58, 3), (7, 57, 53, 59), (3, 58, 5, 6), (234, 237, 7, 1), (1, 7, 59, 4), (212, 211, 9, 8), (213, 212, 8, 14), (214, 210, 3, 17), (8, 9, 12, 10), (14, 8, 10, 13), (238, 213, 14, 11), (17, 3, 6, 16), (11, 14, 13, 15), (211, 214, 17, 9), (9, 17, 16, 12), (216, 215, 19, 18), (217, 216, 18, 23), (218, 238, 11, 25), (18, 19, 21, 20), (23, 18, 20, 22), (239, 217, 23, 29), (25, 11, 15, 24), (29, 23, 22, 33), (215, 218, 25, 19), (19, 25, 24, 21), (220, 219, 27, 26), (221, 220, 26, 32), (222, 239, 29, 35), (26, 27, 30, 28), (32, 26, 28, 31), (227, 221, 32, 40), (35, 29, 33, 34), (40, 32, 31, 44), (219, 222, 35, 27), (27, 35, 34, 30), (224, 223, 37, 36), (226, 224, 36, 43), (228, 227, 40, 46), (36, 37, 41, 38), (43, 36, 38, 42), (225, 226, 43, 39), (46, 40, 44, 45), (39, 43, 42, 54), (223, 228, 46, 37), (37, 46, 45, 41), (230, 229, 48, 47), (231, 230, 47, 52), (232, 225, 39, 56), (47, 48, 50, 49), (52, 47, 49, 51), (233, 231, 52, 57), (56, 39, 54, 55), (57, 52, 51, 53), (229, 232, 56, 48), (48, 56, 55, 50), (41, 45, 82, 79), (22, 20, 69, 71), (33, 22, 71, 76), (28, 30, 74, 73), (24, 15, 67, 72), (30, 34, 77, 74), (42, 38, 78, 80), (55, 54, 87, 88), (10, 12, 65, 64), (2, 4, 61, 60), (59, 53, 86, 89), (12, 16, 68, 65), (6, 5, 62, 63), (31, 28, 73, 75), (44, 31, 75, 81), (5, 2, 60, 62), (49, 50, 84, 83), (50, 55, 88, 84), (45, 44, 81, 82), (15, 13, 66, 67), (54, 42, 80, 87), (13, 10, 64, 66), (16, 6, 63, 68), (53, 51, 85, 86), (20, 21, 70, 69), (34, 33, 76, 77), (4, 59, 89, 61), (38, 41, 79, 78), (51, 49, 83, 85), (21, 24, 72, 70), (64, 65, 95, 94), (82, 81, 111, 112), (65, 68, 98, 95), (83, 84, 114, 113), (67, 66, 96, 97), (84, 88, 118, 114), (66, 64, 94, 96), (86, 85, 115, 116), (69, 70, 100, 99), (85, 83, 113, 115), (70, 72, 102, 100), (88, 87, 117, 118), (71, 69, 99, 101), (61, 89, 119, 91), (73, 74, 104, 103), (89, 86, 116, 119), (74, 77, 107, 104), (68, 63, 93, 98), (75, 73, 103, 105), (76, 71, 101, 106), (77, 76, 106, 107), (60, 61, 91, 90), (72, 67, 97, 102), (78, 79, 109, 108), (63, 62, 92, 93), (81, 75, 105, 111), (79, 82, 112, 109), (62, 60, 90, 92), (87, 80, 110, 117), (80, 78, 108, 110), (103, 104, 134, 133), (119, 116, 146, 149), (104, 107, 137, 134), (98, 93, 123, 128), (105, 103, 133, 135), (106, 101, 131, 136), (107, 106, 136, 137), (90, 91, 121, 120), (102, 97, 127, 132), (108, 109, 139, 138), (93, 92, 122, 123), (111, 105, 135, 141), (109, 112, 142, 139), (92, 90, 120, 122), (117, 110, 140, 147), (110, 108, 138, 140), (94, 95, 125, 124), (112, 111, 141, 142), (95, 98, 128, 125), (113, 114, 144, 143), (97, 96, 126, 127), (114, 118, 148, 144), (96, 94, 124, 126), (116, 115, 145, 146), (99, 100, 130, 129), (115, 113, 143, 145), (100, 102, 132, 130), (118, 117, 147, 148), (101, 99, 129, 131), (91, 119, 149, 121), (142, 141, 171, 172), (125, 128, 158, 155), (143, 144, 174, 173), (127, 126, 156, 157), (144, 148, 178, 174), (126, 124, 154, 156), (146, 145, 175, 176), (129, 130, 160, 159), (145, 143, 173, 175), (130, 132, 162, 160), (148, 147, 177, 178), (131, 129, 159, 161), (121, 149, 179, 151), (133, 134, 164, 163), (149, 146, 176, 179), (134, 137, 167, 164), (128, 123, 153, 158), (135, 133, 163, 165), (136, 131, 161, 166), (137, 136, 166, 167), (120, 121, 151, 150), (132, 127, 157, 162), (138, 139, 169, 168), (123, 122, 152, 153), (141, 135, 165, 171), (139, 142, 172, 169), (122, 120, 150, 152), (147, 140, 170, 177), (140, 138, 168, 170), (124, 125, 155, 154), (179, 176, 206, 209), (164, 167, 197, 194), (158, 153, 183, 188), (165, 163, 193, 195), (166, 161, 191, 196), (167, 166, 196, 197), (150, 151, 181, 180), (162, 157, 187, 192), (168, 169, 199, 198), (153, 152, 182, 183), (171, 165, 195, 201), (169, 172, 202, 199), (152, 150, 180, 182), (177, 170, 200, 207), (170, 168, 198, 200), (154, 155, 185, 184), (172, 171, 201, 202), (155, 158, 188, 185), (173, 174, 204, 203), (157, 156, 186, 187), (174, 178, 208, 204), (156, 154, 184, 186), (176, 175, 205, 206), (159, 160, 190, 189), (175, 173, 203, 205), (160, 162, 192, 190), (178, 177, 207, 208), (161, 159, 189, 191), (151, 179, 209, 181), (163, 164, 194, 193), (493, 490, 580, 583), (514, 513, 592, 595), (495, 492, 582, 585), (593, 590, 618, 617), (553, 550, 608, 607), (512, 511, 590, 593), (555, 552, 606, 605), (595, 592, 616, 615), (548, 189, 190, 551), (713, 710, 641, 642), (692, 691, 661, 662), (568, 206, 205, 571), (660, 193, 194, 659), (534, 533, 686, 685), (694, 693, 663, 664), (702, 701, 621, 622), (681, 682, 742, 741), (488, 187, 186, 491), (779, 200, 198, 730), (752, 751, 691, 692), (754, 753, 693, 694), (730, 198, 199, 729), (745, 746, 712, 715), (700, 196, 191, 620), (777, 778, 731, 732), (532, 531, 688, 687), (210, 450, 476, 236), (767, 768, 751, 752), (581, 184, 185, 529), (571, 205, 203, 509), (231, 471, 470, 230), (232, 472, 465, 225), (433, 669, 650, 434), (235, 475, 474, 234), (229, 469, 472, 232), (226, 466, 464, 224), (224, 464, 463, 223), (230, 470, 469, 229), (228, 468, 467, 227), (223, 463, 468, 228), (221, 461, 460, 220), (222, 462, 479, 239), (233, 473, 471, 231), (225, 465, 466, 226), (219, 459, 462, 222), (217, 457, 456, 216), (216, 456, 455, 215), (220, 460, 459, 219), (218, 458, 478, 238), (215, 455, 458, 218), (213, 453, 452, 212), (214, 454, 450, 210), (227, 467, 461, 221), (239, 479, 457, 217), (211, 451, 454, 214), (237, 477, 473, 233), (212, 452, 451, 211), (236, 476, 475, 235), (238, 478, 453, 213), (234, 474, 477, 237), (475, 240, 241, 474), (476, 298, 240, 475), (477, 247, 297, 473), (240, 242, 244, 241), (298, 245, 242, 240), (450, 243, 298, 476), (247, 299, 293, 297), (243, 246, 245, 298), (474, 241, 247, 477), (241, 244, 299, 247), (452, 248, 249, 451), (453, 254, 248, 452), (454, 257, 243, 450), (248, 250, 252, 249), (254, 253, 250, 248), (478, 251, 254, 453), (257, 256, 246, 243), (251, 255, 253, 254), (451, 249, 257, 454), (249, 252, 256, 257), (456, 258, 259, 455), (457, 263, 258, 456), (458, 265, 251, 478), (258, 260, 261, 259), (263, 262, 260, 258), (479, 269, 263, 457), (265, 264, 255, 251), (269, 273, 262, 263), (455, 259, 265, 458), (259, 261, 264, 265), (460, 266, 267, 459), (461, 272, 266, 460), (462, 275, 269, 479), (266, 268, 270, 267), (272, 271, 268, 266), (467, 280, 272, 461), (275, 274, 273, 269), (280, 284, 271, 272), (459, 267, 275, 462), (267, 270, 274, 275), (464, 276, 277, 463), (466, 283, 276, 464), (468, 286, 280, 467), (276, 278, 281, 277), (283, 282, 278, 276), (465, 279, 283, 466), (286, 285, 284, 280), (279, 294, 282, 283), (463, 277, 286, 468), (277, 281, 285, 286), (470, 287, 288, 469), (471, 292, 287, 470), (472, 296, 279, 465), (287, 289, 290, 288), (292, 291, 289, 287), (473, 297, 292, 471), (296, 295, 294, 279), (297, 293, 291, 292), (469, 288, 296, 472), (288, 290, 295, 296), (281, 319, 322, 285), (262, 311, 309, 260), (273, 316, 311, 262), (268, 313, 314, 270), (264, 312, 307, 255), (270, 314, 317, 274), (282, 320, 318, 278), (295, 328, 327, 294), (250, 304, 305, 252), (242, 300, 301, 244), (299, 329, 326, 293), (252, 305, 308, 256), (246, 303, 302, 245), (271, 315, 313, 268), (284, 321, 315, 271), (245, 302, 300, 242), (289, 323, 324, 290), (290, 324, 328, 295), (285, 322, 321, 284), (255, 307, 306, 253), (294, 327, 320, 282), (253, 306, 304, 250), (256, 308, 303, 246), (293, 326, 325, 291), (260, 309, 310, 261), (274, 317, 316, 273), (244, 301, 329, 299), (278, 318, 319, 281), (291, 325, 323, 289), (261, 310, 312, 264), (304, 334, 335, 305), (322, 352, 351, 321), (305, 335, 338, 308), (323, 353, 354, 324), (307, 337, 336, 306), (324, 354, 358, 328), (306, 336, 334, 304), (326, 356, 355, 325), (309, 339, 340, 310), (325, 355, 353, 323), (310, 340, 342, 312), (328, 358, 357, 327), (311, 341, 339, 309), (301, 331, 359, 329), (313, 343, 344, 314), (329, 359, 356, 326), (314, 344, 347, 317), (308, 338, 333, 303), (315, 345, 343, 313), (316, 346, 341, 311), (317, 347, 346, 316), (300, 330, 331, 301), (312, 342, 337, 307), (318, 348, 349, 319), (303, 333, 332, 302), (321, 351, 345, 315), (319, 349, 352, 322), (302, 332, 330, 300), (327, 357, 350, 320), (320, 350, 348, 318), (343, 373, 374, 344), (359, 389, 386, 356), (344, 374, 377, 347), (338, 368, 363, 333), (345, 375, 373, 343), (346, 376, 371, 341), (347, 377, 376, 346), (330, 360, 361, 331), (342, 372, 367, 337), (348, 378, 379, 349), (333, 363, 362, 332), (351, 381, 375, 345), (349, 379, 382, 352), (332, 362, 360, 330), (357, 387, 380, 350), (350, 380, 378, 348), (334, 364, 365, 335), (352, 382, 381, 351), (335, 365, 368, 338), (353, 383, 384, 354), (337, 367, 366, 336), (354, 384, 388, 358), (336, 366, 364, 334), (356, 386, 385, 355), (339, 369, 370, 340), (355, 385, 383, 353), (340, 370, 372, 342), (358, 388, 387, 357), (341, 371, 369, 339), (331, 361, 389, 359), (382, 412, 411, 381), (365, 395, 398, 368), (383, 413, 414, 384), (367, 397, 396, 366), (384, 414, 418, 388), (366, 396, 394, 364), (386, 416, 415, 385), (369, 399, 400, 370), (385, 415, 413, 383), (370, 400, 402, 372), (388, 418, 417, 387), (371, 401, 399, 369), (361, 391, 419, 389), (373, 403, 404, 374), (389, 419, 416, 386), (374, 404, 407, 377), (368, 398, 393, 363), (375, 405, 403, 373), (376, 406, 401, 371), (377, 407, 406, 376), (360, 390, 391, 361), (372, 402, 397, 367), (378, 408, 409, 379), (363, 393, 392, 362), (381, 411, 405, 375), (379, 409, 412, 382), (362, 392, 390, 360), (387, 417, 410, 380), (380, 410, 408, 378), (364, 394, 395, 365), (419, 449, 446, 416), (404, 434, 437, 407), (398, 428, 423, 393), (405, 435, 433, 403), (406, 436, 431, 401), (407, 437, 436, 406), (390, 420, 421, 391), (402, 432, 427, 397), (408, 438, 439, 409), (393, 423, 422, 392), (411, 441, 435, 405), (409, 439, 442, 412), (392, 422, 420, 390), (417, 447, 440, 410), (410, 440, 438, 408), (394, 424, 425, 395), (412, 442, 441, 411), (395, 425, 428, 398), (413, 443, 444, 414), (397, 427, 426, 396), (414, 444, 448, 418), (396, 426, 424, 394), (416, 446, 445, 415), (399, 429, 430, 400), (415, 445, 443, 413), (400, 430, 432, 402), (418, 448, 447, 417), (401, 431, 429, 399), (391, 421, 449, 419), (403, 433, 434, 404), (438, 739, 720, 439), (725, 726, 766, 765), (721, 722, 762, 761), (736, 735, 724, 723), (689, 183, 182, 749), (738, 737, 722, 721), (687, 688, 748, 747), (749, 182, 180, 711), (685, 686, 746, 745), (743, 744, 714, 717), (423, 680, 740, 422), (741, 742, 716, 719), (683, 684, 744, 743), (422, 740, 718, 420), (750, 201, 195, 690), (439, 720, 760, 442), (756, 755, 695, 696), (619, 207, 200, 779), (758, 757, 697, 698), (601, 602, 483, 480), (617, 618, 778, 777), (441, 759, 699, 435), (729, 199, 202, 769), (615, 616, 776, 775), (747, 748, 710, 713), (727, 728, 768, 767), (613, 614, 774, 773), (732, 731, 728, 727), (723, 724, 764, 763), (734, 733, 726, 725), (585, 582, 526, 525), (719, 716, 647, 648), (420, 718, 649, 421), (424, 588, 520, 425), (583, 580, 528, 527), (442, 760, 759, 441), (763, 764, 755, 756), (529, 185, 188, 530), (761, 762, 757, 758), (425, 520, 539, 428), (711, 180, 181, 640), (717, 714, 645, 646), (765, 766, 753, 754), (521, 522, 537, 538), (527, 528, 531, 532), (440, 770, 739, 438), (523, 524, 535, 536), (525, 526, 533, 534), (769, 202, 201, 750), (773, 774, 735, 736), (445, 578, 500, 443), (577, 574, 504, 503), (771, 772, 737, 738), (775, 776, 733, 734), (509, 203, 204, 510), (611, 612, 772, 771), (573, 570, 508, 507), (575, 572, 506, 505), (587, 584, 524, 523), (715, 712, 643, 644), (427, 481, 498, 426), (484, 487, 492, 495), (486, 489, 490, 493), (609, 192, 187, 488), (673, 674, 705, 706), (437, 670, 709, 436), (675, 676, 703, 704), (677, 678, 701, 702), (679, 197, 196, 700), (421, 649, 630, 449), (436, 709, 629, 431), (708, 707, 627, 628), (706, 705, 625, 626), (704, 703, 623, 624), (671, 672, 707, 708), (435, 699, 669, 433), (698, 697, 667, 668), (696, 695, 665, 666), (690, 195, 193, 660), (540, 543, 556, 559), (428, 539, 680, 423), (538, 537, 682, 681), (536, 535, 684, 683), (530, 188, 183, 689), (668, 667, 652, 651), (434, 650, 670, 437), (664, 663, 656, 655), (662, 661, 658, 657), (659, 194, 197, 679), (631, 632, 563, 560), (446, 561, 578, 445), (564, 567, 572, 575), (566, 569, 570, 573), (639, 209, 206, 568), (651, 652, 672, 671), (666, 665, 654, 653), (653, 654, 674, 673), (655, 656, 676, 675), (657, 658, 678, 677), (648, 647, 632, 631), (646, 645, 634, 633), (644, 643, 636, 635), (642, 641, 638, 637), (640, 181, 209, 639), (628, 627, 543, 540), (429, 541, 558, 430), (544, 547, 552, 555), (546, 549, 550, 553), (620, 191, 189, 548), (447, 610, 770, 440), (448, 598, 610, 447), (599, 596, 612, 611), (597, 594, 614, 613), (591, 208, 207, 619), (560, 563, 576, 579), (430, 558, 600, 432), (559, 556, 602, 601), (557, 554, 604, 603), (551, 190, 192, 609), (443, 500, 519, 444), (501, 502, 517, 518), (503, 504, 515, 516), (505, 506, 513, 514), (507, 508, 511, 512), (542, 545, 554, 557), (431, 629, 541, 429), (626, 625, 545, 542), (624, 623, 547, 544), (622, 621, 549, 546), (562, 565, 574, 577), (449, 630, 561, 446), (633, 634, 565, 562), (635, 636, 567, 564), (637, 638, 569, 566), (579, 576, 502, 501), (426, 498, 588, 424), (499, 496, 586, 589), (497, 494, 584, 587), (491, 186, 184, 581), (589, 586, 522, 521), (444, 519, 598, 448), (518, 517, 596, 599), (516, 515, 594, 597), (510, 204, 208, 591), (482, 485, 494, 497), (432, 600, 481, 427), (603, 604, 485, 482), (605, 606, 487, 484), (607, 608, 489, 486), (636, 643, 795, 1022), (512, 593, 1047, 814), (641, 710, 796, 799), (774, 614, 894, 878), (707, 672, 964, 967), (642, 637, 1023, 794), (594, 515, 811, 1044), (615, 775, 879, 895), (634, 645, 791, 1018), (514, 595, 1045, 810), (711, 640, 798, 797), (673, 706, 966, 965), (644, 635, 1019, 790), (596, 517, 807, 1042), (772, 612, 892, 874), (632, 647, 787, 1014), (516, 597, 1043, 806), (643, 712, 792, 795), (613, 773, 875, 893), (709, 670, 960, 963), (646, 633, 1015, 786), (598, 519, 803, 1040), (630, 649, 783, 1010), (518, 599, 1041, 802), (713, 642, 794, 793), (770, 610, 890, 870), (671, 708, 962, 961), (648, 631, 1011, 782), (580, 490, 1078, 868), (611, 771, 871, 891), (658, 661, 999, 1008), (491, 581, 869, 1079), (645, 714, 788, 791), (489, 608, 956, 959), (660, 659, 1009, 998), (731, 778, 886, 889), (656, 663, 997, 1006), (582, 492, 1076, 866), (715, 644, 790, 789), (609, 488, 958, 957), (662, 657, 1007, 996), (493, 583, 867, 1077), (779, 730, 888, 887), (654, 665, 995, 1004), (647, 716, 784, 787), (487, 606, 952, 955), (664, 655, 1005, 994), (584, 494, 1074, 864), (733, 776, 882, 885), (652, 667, 993, 1002), (495, 585, 865, 1075), (717, 646, 786, 785), (607, 486, 954, 953), (666, 653, 1003, 992), (777, 732, 884, 883), (650, 669, 991, 1000), (586, 496, 1072, 862), (649, 718, 780, 783), (485, 604, 948, 951), (668, 651, 1001, 990), (497, 587, 863, 1073), (735, 774, 878, 881), (569, 638, 1026, 1029), (719, 648, 782, 781), (605, 484, 950, 949), (588, 498, 1070, 860), (775, 734, 880, 879), (639, 568, 1028, 1027), (499, 589, 861, 1071), (483, 602, 944, 947), (737, 772, 874, 877), (567, 636, 1022, 1025), (570, 569, 1029, 1068), (603, 482, 946, 945), (568, 571, 1069, 1028), (773, 736, 876, 875), (637, 566, 1024, 1023), (572, 567, 1025, 1066), (481, 600, 940, 943), (566, 573, 1067, 1024), (739, 770, 870, 873), (565, 634, 1018, 1021), (574, 565, 1021, 1064), (601, 480, 942, 941), (564, 575, 1065, 1020), (771, 738, 872, 871), (635, 564, 1020, 1019), (576, 563, 1017, 1062), (728, 731, 889, 918), (562, 577, 1063, 1016), (528, 580, 868, 836), (730, 729, 919, 888), (563, 632, 1014, 1017), (578, 561, 1013, 1060), (581, 529, 837, 869), (726, 733, 885, 916), (560, 579, 1061, 1012), (732, 727, 917, 884), (633, 562, 1016, 1015), (550, 549, 1039, 1058), (526, 582, 866, 832), (724, 735, 881, 914), (548, 551, 1059, 1038), (583, 527, 833, 867), (734, 725, 915, 880), (561, 630, 1010, 1013), (552, 547, 1037, 1056), (722, 737, 877, 912), (546, 553, 1057, 1036), (524, 584, 864, 828), (736, 723, 913, 876), (631, 560, 1012, 1011), (554, 545, 1035, 1054), (585, 525, 829, 865), (720, 739, 873, 910), (544, 555, 1055, 1034), (738, 721, 911, 872), (678, 658, 1008, 976), (556, 543, 1033, 1052), (522, 586, 862, 824), (748, 688, 938, 908), (659, 679, 977, 1009), (542, 557, 1053, 1032), (587, 523, 825, 863), (689, 749, 909, 939), (558, 541, 1031, 1050), (676, 656, 1006, 972), (540, 559, 1051, 1030), (520, 588, 860, 820), (746, 686, 936, 906), (657, 677, 973, 1007), (508, 570, 1068, 816), (589, 521, 821, 861), (687, 747, 907, 937), (571, 509, 817, 1069), (674, 654, 1004, 968), (751, 768, 856, 859), (744, 684, 934, 904), (655, 675, 969, 1005), (506, 572, 1066, 812), (685, 745, 905, 935), (573, 507, 813, 1067), (769, 750, 858, 857), (672, 652, 1002, 964), (742, 682, 932, 902), (653, 673, 965, 1003), (504, 574, 1064, 808), (753, 766, 852, 855), (683, 743, 903, 933), (575, 505, 809, 1065), (480, 483, 496, 499), (781, 782, 783, 780), (785, 786, 787, 784), (789, 790, 791, 788), (793, 794, 795, 792), (797, 798, 799, 796), (801, 802, 803, 800), (805, 806, 807, 804), (809, 810, 811, 808), (813, 814, 815, 812), (817, 818, 819, 816), (821, 822, 823, 820), (825, 826, 827, 824), (829, 830, 831, 828), (833, 834, 835, 832), (837, 838, 839, 836), (841, 842, 843, 840), (845, 846, 847, 844), (849, 850, 851, 848), (853, 854, 855, 852), (857, 858, 859, 856), (861, 821, 820, 860), (863, 825, 824, 862), (865, 829, 828, 864), (867, 833, 832, 866), (869, 837, 836, 868), (871, 872, 873, 870), (875, 876, 877, 874), (879, 880, 881, 878), (883, 884, 885, 882), (887, 888, 889, 886), (891, 871, 870, 890), (893, 875, 874, 892), (895, 879, 878, 894), (897, 883, 882, 896), (899, 887, 886, 898), (901, 781, 780, 900), (903, 785, 784, 902), (905, 789, 788, 904), (907, 793, 792, 906), (909, 797, 796, 908), (911, 841, 840, 910), (913, 845, 844, 912), (915, 849, 848, 914), (917, 853, 852, 916), (919, 857, 856, 918), (842, 920, 921, 843), (846, 922, 923, 847), (850, 924, 925, 851), (854, 926, 927, 855), (858, 928, 929, 859), (931, 901, 900, 930), (933, 903, 902, 932), (935, 905, 904, 934), (937, 907, 906, 936), (939, 909, 908, 938), (872, 911, 910, 873), (876, 913, 912, 877), (880, 915, 914, 881), (884, 917, 916, 885), (888, 919, 918, 889), (941, 942, 943, 940), (945, 946, 947, 944), (949, 950, 951, 948), (953, 954, 955, 952), (957, 958, 959, 956), (961, 962, 963, 960), (965, 966, 967, 964), (969, 970, 971, 968), (973, 974, 975, 972), (977, 978, 979, 976), (962, 980, 981, 963), (966, 982, 983, 967), (970, 984, 985, 971), (974, 986, 987, 975), (978, 988, 989, 979), (920, 990, 991, 921), (922, 992, 993, 923), (924, 994, 995, 925), (926, 996, 997, 927), (928, 998, 999, 929), (822, 931, 930, 823), (826, 933, 932, 827), (830, 935, 934, 831), (834, 937, 936, 835), (838, 939, 938, 839), (1001, 961, 960, 1000), (1003, 965, 964, 1002), (1005, 969, 968, 1004), (1007, 973, 972, 1006), (1009, 977, 976, 1008), (1011, 1012, 1013, 1010), (1015, 1016, 1017, 1014), (1019, 1020, 1021, 1018), (1023, 1024, 1025, 1022), (1027, 1028, 1029, 1026), (990, 1001, 1000, 991), (992, 1003, 1002, 993), (994, 1005, 1004, 995), (996, 1007, 1006, 997), (998, 1009, 1008, 999), (782, 1011, 1010, 783), (786, 1015, 1014, 787), (790, 1019, 1018, 791), (794, 1023, 1022, 795), (798, 1027, 1026, 799), (980, 1030, 1031, 981), (982, 1032, 1033, 983), (984, 1034, 1035, 985), (986, 1036, 1037, 987), (988, 1038, 1039, 989), (1041, 891, 890, 1040), (1043, 893, 892, 1042), (1045, 895, 894, 1044), (1047, 897, 896, 1046), (1049, 899, 898, 1048), (1051, 941, 940, 1050), (1053, 945, 944, 1052), (1055, 949, 948, 1054), (1057, 953, 952, 1056), (1059, 957, 956, 1058), (1061, 801, 800, 1060), (1063, 805, 804, 1062), (1065, 809, 808, 1064), (1067, 813, 812, 1066), (1069, 817, 816, 1068), (1030, 1051, 1050, 1031), (1032, 1053, 1052, 1033), (1034, 1055, 1054, 1035), (1036, 1057, 1056, 1037), (1038, 1059, 1058, 1039), (1012, 1061, 1060, 1013), (1016, 1063, 1062, 1017), (1020, 1065, 1064, 1021), (1024, 1067, 1066, 1025), (1028, 1069, 1068, 1029), (1071, 861, 860, 1070), (1073, 863, 862, 1072), (1075, 865, 864, 1074), (1077, 867, 866, 1076), (1079, 869, 868, 1078), (802, 1041, 1040, 803), (806, 1043, 1042, 807), (810, 1045, 1044, 811), (814, 1047, 1046, 815), (818, 1049, 1048, 819), (942, 1071, 1070, 943), (946, 1073, 1072, 947), (950, 1075, 1074, 951), (954, 1077, 1076, 955), (958, 1079, 1078, 959), (592, 513, 815, 1046), (640, 639, 1027, 798), (675, 704, 970, 969), (617, 777, 883, 897), (501, 518, 802, 801), (510, 591, 1049, 818), (638, 641, 799, 1026), (776, 616, 896, 882), (590, 511, 819, 1048), (628, 540, 1030, 980), (705, 674, 968, 971), (519, 500, 800, 803), (480, 499, 1071, 942), (619, 779, 887, 899), (498, 481, 943, 1070), (541, 629, 981, 1031), (677, 702, 974, 973), (778, 618, 898, 886), (503, 516, 806, 805), (482, 497, 1073, 946), (626, 542, 1032, 982), (496, 483, 947, 1072), (703, 676, 972, 975), (741, 719, 781, 901), (517, 502, 804, 807), (484, 495, 1075, 950), (543, 627, 983, 1033), (718, 740, 900, 780), (494, 485, 951, 1074), (624, 544, 1034, 984), (679, 700, 978, 977), (505, 514, 810, 809), (486, 493, 1077, 954), (743, 717, 785, 903), (492, 487, 955, 1076), (545, 625, 985, 1035), (701, 678, 976, 979), (716, 742, 902, 784), (515, 504, 808, 811), (488, 491, 1079, 958), (622, 546, 1036, 986), (708, 628, 980, 962), (490, 489, 959, 1078), (745, 715, 789, 905), (507, 512, 814, 813), (547, 623, 987, 1037), (629, 709, 963, 981), (714, 744, 904, 788), (620, 548, 1038, 988), (706, 626, 982, 966), (513, 506, 812, 815), (747, 713, 793, 907), (549, 621, 989, 1039), (627, 707, 967, 983), (712, 746, 906, 792), (509, 510, 818, 817), (704, 624, 984, 970), (599, 611, 891, 1041), (749, 711, 797, 909), (511, 508, 816, 819), (610, 598, 1040, 890), (625, 705, 971, 985), (710, 748, 908, 796), (702, 622, 986, 974), (521, 538, 822, 821), (597, 613, 893, 1043), (721, 761, 841, 911), (612, 596, 1042, 892), (623, 703, 975, 987), (760, 720, 910, 840), (539, 520, 820, 823), (700, 620, 988, 978), (595, 615, 895, 1045), (723, 763, 845, 913), (523, 536, 826, 825), (614, 594, 1044, 894), (621, 701, 979, 989), (762, 722, 912, 844), (698, 668, 990, 920), (537, 522, 824, 827), (593, 617, 897, 1047), (725, 765, 849, 915), (616, 592, 1046, 896), (669, 699, 921, 991), (764, 724, 914, 848), (525, 534, 830, 829), (696, 666, 992, 922), (591, 619, 899, 1049), (727, 767, 853, 917), (535, 524, 828, 831), (618, 590, 1048, 898), (667, 697, 923, 993), (766, 726, 916, 852), (694, 664, 994, 924), (527, 532, 834, 833), (559, 601, 941, 1051), (729, 769, 857, 919), (600, 558, 1050, 940), (665, 695, 925, 995), (768, 728, 918, 856), (533, 526, 832, 835), (692, 662, 996, 926), (758, 698, 920, 842), (557, 603, 945, 1053), (529, 530, 838, 837), (602, 556, 1052, 944), (663, 693, 927, 997), (699, 759, 843, 921), (690, 660, 998, 928), (756, 696, 922, 846), (531, 528, 836, 839), (555, 605, 949, 1055), (604, 554, 1054, 948), (661, 691, 929, 999), (697, 757, 847, 923), (761, 758, 842, 841), (538, 681, 931, 822), (754, 694, 924, 850), (553, 607, 953, 1057), (680, 539, 823, 930), (759, 760, 840, 843), (606, 552, 1056, 952), (536, 683, 933, 826), (695, 755, 851, 925), (682, 537, 827, 932), (752, 692, 926, 854), (763, 756, 846, 845), (551, 609, 957, 1059), (534, 685, 935, 830), (608, 550, 1058, 956), (684, 535, 831, 934), (693, 753, 855, 927), (757, 762, 844, 847), (532, 687, 937, 834), (750, 690, 928, 858), (579, 501, 801, 1061), (686, 533, 835, 936), (765, 754, 850, 849), (500, 578, 1060, 800), (530, 689, 939, 838), (691, 751, 859, 929), (688, 531, 839, 938), (755, 764, 848, 851), (577, 503, 805, 1063), (681, 741, 901, 931), (502, 576, 1062, 804), (651, 671, 961, 1001), (740, 680, 930, 900), (767, 752, 854, 853), (670, 650, 1000, 960)])
me_circle.use_remesh_preserve_volume = False
me_circle.use_remesh_preserve_attributes = False
me_circle.use_mirror_vertex_groups = False
me_circle.update()

# ---- objects
ob_circle = bpy.data.objects.new('Circle', me_circle)
ob_lamp = bpy.data.objects.new('Lamp', light_lamp)
ob_camera = bpy.data.objects.new('Camera', cam_camera)

# ---- transforms, parenting, visibility, modifiers, constraints
ob_circle.location = (0.0, 0.0, 0.0)
ob_circle.lineart.crease_threshold = 0.0
ob_lamp.location = (4.076, 1.005, 5.904)
ob_lamp.rotation_euler = (0.6503, 0.05522, 1.866)
ob_lamp.lock_rotations_4d = False
ob_lamp.empty_display_type = 'ARROWS'
ob_lamp.color = (0.0, 0.0, 0.0, 0.0)
ob_lamp.lineart.crease_threshold = 0.0
ob_camera.location = (7.481, -6.508, 5.344)
ob_camera.rotation_euler = (1.109, 0.0, 0.8149)
ob_camera.lock_rotations_4d = False
ob_camera.empty_display_type = 'ARROWS'
ob_camera.color = (0.0, 0.0, 0.0, 0.0)
ob_camera.display_type = 'WIRE'
ob_camera.lineart.crease_threshold = 0.0

# ---- collection membership
col_collection_1.objects.link(ob_circle)
col_collection_1.objects.link(ob_lamp)
col_collection_1.objects.link(ob_camera)

# ---- scene / render settings (as saved in the file)
scene.camera = ob_camera
scene.frame_start = 1; scene.frame_end = 250; scene.frame_set(1)
scene.render.engine = 'BLENDER_EEVEE_NEXT'
scene.render.resolution_percentage = 50
scene.render.dither_intensity = 0.0
scene.cycles.use_denoising = False
scene.cycles.samples = 128
scene.cycles.sampling_pattern = 'TABULATED_SOBOL'
scene.cycles.use_adaptive_sampling = False
scene.cycles.use_light_tree = False
scene.cycles.blur_glossy = 0.0
scene.cycles.sample_clamp_indirect = 0.0
scene.view_settings.view_transform = 'Standard'
bpy.context.view_layer.update()
